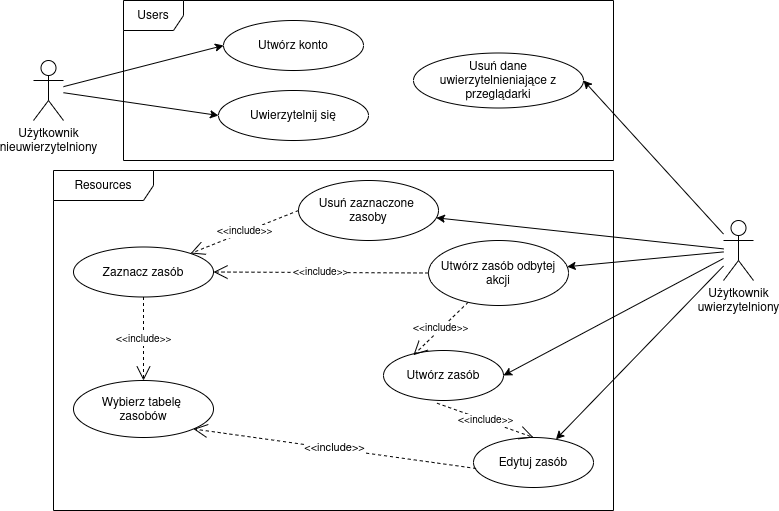

The diagram above was exported from draw.io. Its source (the exported page's mxGraphModel, read from the mxfile embedded in the PNG):
<mxGraphModel dx="1385" dy="810" grid="1" gridSize="10" guides="1" tooltips="1" connect="1" arrows="1" fold="1" page="1" pageScale="1" pageWidth="827" pageHeight="583" math="0" shadow="0">
  <root>
    <mxCell id="0" />
    <mxCell id="1" parent="0" />
    <mxCell id="Is1gY8QtCejDp8iwys_6-16" style="edgeStyle=none;rounded=0;orthogonalLoop=1;jettySize=auto;html=1;entryX=0;entryY=0.5;entryDx=0;entryDy=0;fontColor=#000000;" parent="1" source="Is1gY8QtCejDp8iwys_6-2" target="Is1gY8QtCejDp8iwys_6-8" edge="1">
      <mxGeometry relative="1" as="geometry" />
    </mxCell>
    <mxCell id="Is1gY8QtCejDp8iwys_6-17" style="edgeStyle=none;rounded=0;orthogonalLoop=1;jettySize=auto;html=1;entryX=0;entryY=0.5;entryDx=0;entryDy=0;fontColor=#000000;" parent="1" source="Is1gY8QtCejDp8iwys_6-2" target="Is1gY8QtCejDp8iwys_6-9" edge="1">
      <mxGeometry relative="1" as="geometry" />
    </mxCell>
    <mxCell id="Is1gY8QtCejDp8iwys_6-2" value="Użytkownik&lt;br&gt;nieuwierzytelniony" style="shape=umlActor;verticalLabelPosition=bottom;verticalAlign=top;html=1;" parent="1" vertex="1">
      <mxGeometry x="50" y="80" width="30" height="60" as="geometry" />
    </mxCell>
    <mxCell id="Is1gY8QtCejDp8iwys_6-15" style="rounded=0;orthogonalLoop=1;jettySize=auto;html=1;entryX=1;entryY=0.5;entryDx=0;entryDy=0;fontColor=#000000;" parent="1" source="Is1gY8QtCejDp8iwys_6-3" target="Is1gY8QtCejDp8iwys_6-10" edge="1">
      <mxGeometry relative="1" as="geometry" />
    </mxCell>
    <mxCell id="Is1gY8QtCejDp8iwys_6-40" style="edgeStyle=none;rounded=0;orthogonalLoop=1;jettySize=auto;html=1;fontColor=#000000;" parent="1" source="Is1gY8QtCejDp8iwys_6-3" target="Is1gY8QtCejDp8iwys_6-22" edge="1">
      <mxGeometry relative="1" as="geometry" />
    </mxCell>
    <mxCell id="Is1gY8QtCejDp8iwys_6-41" style="edgeStyle=none;rounded=0;orthogonalLoop=1;jettySize=auto;html=1;fontColor=#000000;" parent="1" source="Is1gY8QtCejDp8iwys_6-3" target="Is1gY8QtCejDp8iwys_6-26" edge="1">
      <mxGeometry relative="1" as="geometry" />
    </mxCell>
    <mxCell id="Is1gY8QtCejDp8iwys_6-42" style="edgeStyle=none;rounded=0;orthogonalLoop=1;jettySize=auto;html=1;entryX=1;entryY=0.5;entryDx=0;entryDy=0;fontColor=#000000;" parent="1" source="Is1gY8QtCejDp8iwys_6-3" target="Is1gY8QtCejDp8iwys_6-21" edge="1">
      <mxGeometry relative="1" as="geometry" />
    </mxCell>
    <mxCell id="Is1gY8QtCejDp8iwys_6-44" style="edgeStyle=none;rounded=0;orthogonalLoop=1;jettySize=auto;html=1;fontColor=#000000;" parent="1" source="Is1gY8QtCejDp8iwys_6-3" target="Is1gY8QtCejDp8iwys_6-24" edge="1">
      <mxGeometry relative="1" as="geometry" />
    </mxCell>
    <mxCell id="Is1gY8QtCejDp8iwys_6-3" value="Użytkownik&lt;br&gt;uwierzytelniony" style="shape=umlActor;verticalLabelPosition=bottom;verticalAlign=top;html=1;fontColor=#000000;" parent="1" vertex="1">
      <mxGeometry x="740" y="240" width="30" height="60" as="geometry" />
    </mxCell>
    <mxCell id="Is1gY8QtCejDp8iwys_6-4" value="Users" style="shape=umlFrame;whiteSpace=wrap;html=1;fontColor=#000000;" parent="1" vertex="1">
      <mxGeometry x="140" y="20" width="490" height="160" as="geometry" />
    </mxCell>
    <mxCell id="Is1gY8QtCejDp8iwys_6-6" value="Resources" style="shape=umlFrame;whiteSpace=wrap;html=1;fontColor=#000000;width=100;height=30;" parent="1" vertex="1">
      <mxGeometry x="70" y="190" width="560" height="340" as="geometry" />
    </mxCell>
    <mxCell id="Is1gY8QtCejDp8iwys_6-8" value="Utwórz konto" style="ellipse;whiteSpace=wrap;html=1;fontColor=#000000;" parent="1" vertex="1">
      <mxGeometry x="240" y="40" width="140" height="50" as="geometry" />
    </mxCell>
    <mxCell id="Is1gY8QtCejDp8iwys_6-9" value="Uwierzytelnij się" style="ellipse;whiteSpace=wrap;html=1;fontColor=#000000;" parent="1" vertex="1">
      <mxGeometry x="235" y="110" width="150" height="50" as="geometry" />
    </mxCell>
    <mxCell id="Is1gY8QtCejDp8iwys_6-10" value="Usuń dane uwierzytelnieniające z przeglądarki" style="ellipse;whiteSpace=wrap;html=1;fontColor=#000000;" parent="1" vertex="1">
      <mxGeometry x="430" y="72.5" width="170" height="55" as="geometry" />
    </mxCell>
    <mxCell id="Is1gY8QtCejDp8iwys_6-18" value="Wybierz tabelę &lt;br&gt;zasobów" style="ellipse;whiteSpace=wrap;html=1;fontColor=#000000;" parent="1" vertex="1">
      <mxGeometry x="90" y="400" width="140" height="57" as="geometry" />
    </mxCell>
    <mxCell id="Is1gY8QtCejDp8iwys_6-20" value="Zaznacz zasób" style="ellipse;whiteSpace=wrap;html=1;fontColor=#000000;" parent="1" vertex="1">
      <mxGeometry x="90" y="266.5" width="140" height="50" as="geometry" />
    </mxCell>
    <mxCell id="Is1gY8QtCejDp8iwys_6-21" value="Utwórz zasób" style="ellipse;whiteSpace=wrap;html=1;fontColor=#000000;" parent="1" vertex="1">
      <mxGeometry x="400" y="370" width="120" height="50" as="geometry" />
    </mxCell>
    <mxCell id="Is1gY8QtCejDp8iwys_6-22" value="Usuń zaznaczone &lt;br&gt;zasoby" style="ellipse;whiteSpace=wrap;html=1;fontColor=#000000;" parent="1" vertex="1">
      <mxGeometry x="315" y="200" width="140" height="60" as="geometry" />
    </mxCell>
    <mxCell id="Is1gY8QtCejDp8iwys_6-24" value="Edytuj zasób" style="ellipse;whiteSpace=wrap;html=1;fontColor=#000000;" parent="1" vertex="1">
      <mxGeometry x="490" y="457" width="120" height="50" as="geometry" />
    </mxCell>
    <mxCell id="Is1gY8QtCejDp8iwys_6-26" value="Utwórz zasób odbytej akcji" style="ellipse;whiteSpace=wrap;html=1;fontColor=#000000;" parent="1" vertex="1">
      <mxGeometry x="445" y="260" width="140" height="65" as="geometry" />
    </mxCell>
    <mxCell id="Is1gY8QtCejDp8iwys_6-33" value="&amp;lt;&amp;lt;include&amp;gt;&amp;gt;" style="endArrow=open;endSize=12;dashed=1;html=1;fontColor=#000000;entryX=1;entryY=1;entryDx=0;entryDy=0;exitX=0.022;exitY=0.62;exitDx=0;exitDy=0;exitPerimeter=0;" parent="1" source="Is1gY8QtCejDp8iwys_6-24" target="Is1gY8QtCejDp8iwys_6-18" edge="1">
      <mxGeometry width="160" relative="1" as="geometry">
        <mxPoint x="440" y="430" as="sourcePoint" />
        <mxPoint x="499.7326313998801" y="266.69175785117693" as="targetPoint" />
      </mxGeometry>
    </mxCell>
    <mxCell id="Is1gY8QtCejDp8iwys_6-35" value="&amp;lt;&lt;font size=&quot;1&quot;&gt;&amp;lt;include&amp;gt;&amp;gt;&lt;/font&gt;" style="endArrow=open;endSize=12;dashed=1;html=1;fontColor=#000000;exitX=0;exitY=0.5;exitDx=0;exitDy=0;" parent="1" source="Is1gY8QtCejDp8iwys_6-22" target="Is1gY8QtCejDp8iwys_6-20" edge="1">
      <mxGeometry width="160" relative="1" as="geometry">
        <mxPoint x="160" y="300" as="sourcePoint" />
        <mxPoint x="320" y="300" as="targetPoint" />
      </mxGeometry>
    </mxCell>
    <mxCell id="Is1gY8QtCejDp8iwys_6-36" value="&amp;lt;&lt;font size=&quot;1&quot;&gt;&amp;lt;include&amp;gt;&amp;gt;&lt;/font&gt;" style="endArrow=open;endSize=12;dashed=1;html=1;fontColor=#000000;exitX=0.5;exitY=1;exitDx=0;exitDy=0;entryX=0.5;entryY=0;entryDx=0;entryDy=0;" parent="1" source="Is1gY8QtCejDp8iwys_6-20" target="Is1gY8QtCejDp8iwys_6-18" edge="1">
      <mxGeometry width="160" relative="1" as="geometry">
        <mxPoint x="445" y="332" as="sourcePoint" />
        <mxPoint x="264.5606781762448" y="304.6621423120911" as="targetPoint" />
        <Array as="points" />
      </mxGeometry>
    </mxCell>
    <mxCell id="Is1gY8QtCejDp8iwys_6-37" value="&amp;lt;&lt;font size=&quot;1&quot;&gt;&amp;lt;include&amp;gt;&amp;gt;&lt;/font&gt;" style="endArrow=open;endSize=12;dashed=1;html=1;fontColor=#000000;exitX=0.446;exitY=1.054;exitDx=0;exitDy=0;entryX=0.5;entryY=0;entryDx=0;entryDy=0;exitPerimeter=0;" parent="1" source="Is1gY8QtCejDp8iwys_6-21" target="Is1gY8QtCejDp8iwys_6-24" edge="1">
      <mxGeometry width="160" relative="1" as="geometry">
        <mxPoint x="440" y="340" as="sourcePoint" />
        <mxPoint x="440" y="423.5" as="targetPoint" />
        <Array as="points" />
      </mxGeometry>
    </mxCell>
    <mxCell id="Is1gY8QtCejDp8iwys_6-38" value="&amp;lt;&lt;font size=&quot;1&quot;&gt;&amp;lt;include&amp;gt;&amp;gt;&lt;/font&gt;" style="endArrow=open;endSize=12;dashed=1;html=1;fontColor=#000000;entryX=0.249;entryY=0.094;entryDx=0;entryDy=0;entryPerimeter=0;" parent="1" source="Is1gY8QtCejDp8iwys_6-26" target="Is1gY8QtCejDp8iwys_6-21" edge="1">
      <mxGeometry width="160" relative="1" as="geometry">
        <mxPoint x="370" y="280" as="sourcePoint" />
        <mxPoint x="370" y="363.5" as="targetPoint" />
        <Array as="points" />
      </mxGeometry>
    </mxCell>
    <mxCell id="Is1gY8QtCejDp8iwys_6-39" value="&amp;lt;&lt;font size=&quot;1&quot;&gt;&amp;lt;include&amp;gt;&amp;gt;&lt;/font&gt;" style="endArrow=open;endSize=12;dashed=1;html=1;fontColor=#000000;exitX=0;exitY=0.5;exitDx=0;exitDy=0;entryX=1;entryY=0.5;entryDx=0;entryDy=0;" parent="1" source="Is1gY8QtCejDp8iwys_6-26" target="Is1gY8QtCejDp8iwys_6-20" edge="1">
      <mxGeometry width="160" relative="1" as="geometry">
        <mxPoint x="300" y="240" as="sourcePoint" />
        <mxPoint x="212.27362354775596" y="281.57366643343653" as="targetPoint" />
      </mxGeometry>
    </mxCell>
  </root>
</mxGraphModel>